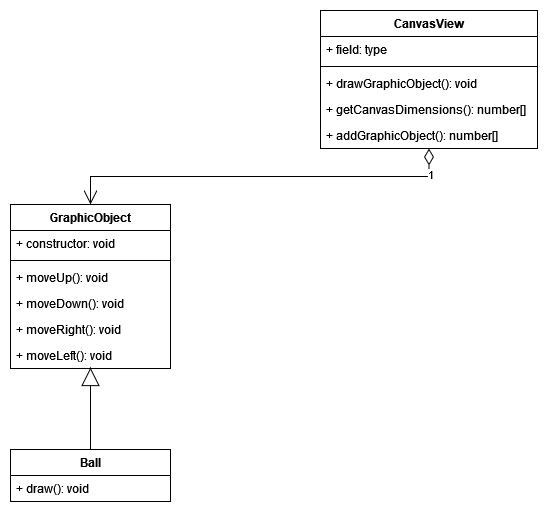

The diagram above was exported from draw.io. Its source (the exported page's mxGraphModel, read from the mxfile embedded in the PNG):
<mxGraphModel dx="922" dy="525" grid="0" gridSize="10" guides="1" tooltips="1" connect="1" arrows="1" fold="1" page="0" pageScale="1" pageWidth="850" pageHeight="1100" math="0" shadow="0">
  <root>
    <mxCell id="0" />
    <mxCell id="1" parent="0" />
    <mxCell id="0i_SmQwM3n8v1jqbmQhZ-1" value="&lt;div&gt;CanvasView&lt;/div&gt;" style="swimlane;fontStyle=1;align=center;verticalAlign=top;childLayout=stackLayout;horizontal=1;startSize=26;horizontalStack=0;resizeParent=1;resizeParentMax=0;resizeLast=0;collapsible=1;marginBottom=0;whiteSpace=wrap;html=1;" vertex="1" parent="1">
      <mxGeometry x="496" y="37" width="217" height="138" as="geometry" />
    </mxCell>
    <mxCell id="0i_SmQwM3n8v1jqbmQhZ-2" value="+ field: type" style="text;strokeColor=none;fillColor=none;align=left;verticalAlign=top;spacingLeft=4;spacingRight=4;overflow=hidden;rotatable=0;points=[[0,0.5],[1,0.5]];portConstraint=eastwest;whiteSpace=wrap;html=1;" vertex="1" parent="0i_SmQwM3n8v1jqbmQhZ-1">
      <mxGeometry y="26" width="217" height="26" as="geometry" />
    </mxCell>
    <mxCell id="0i_SmQwM3n8v1jqbmQhZ-3" value="" style="line;strokeWidth=1;fillColor=none;align=left;verticalAlign=middle;spacingTop=-1;spacingLeft=3;spacingRight=3;rotatable=0;labelPosition=right;points=[];portConstraint=eastwest;strokeColor=inherit;" vertex="1" parent="0i_SmQwM3n8v1jqbmQhZ-1">
      <mxGeometry y="52" width="217" height="8" as="geometry" />
    </mxCell>
    <mxCell id="0i_SmQwM3n8v1jqbmQhZ-4" value="+ drawGraphicObject(): void" style="text;strokeColor=none;fillColor=none;align=left;verticalAlign=top;spacingLeft=4;spacingRight=4;overflow=hidden;rotatable=0;points=[[0,0.5],[1,0.5]];portConstraint=eastwest;whiteSpace=wrap;html=1;" vertex="1" parent="0i_SmQwM3n8v1jqbmQhZ-1">
      <mxGeometry y="60" width="217" height="26" as="geometry" />
    </mxCell>
    <mxCell id="0i_SmQwM3n8v1jqbmQhZ-27" value="+ getCanvasDimensions(): number[]" style="text;strokeColor=none;fillColor=none;align=left;verticalAlign=top;spacingLeft=4;spacingRight=4;overflow=hidden;rotatable=0;points=[[0,0.5],[1,0.5]];portConstraint=eastwest;whiteSpace=wrap;html=1;" vertex="1" parent="0i_SmQwM3n8v1jqbmQhZ-1">
      <mxGeometry y="86" width="217" height="26" as="geometry" />
    </mxCell>
    <mxCell id="0i_SmQwM3n8v1jqbmQhZ-28" value="+ addGraphicObject(): number[]" style="text;strokeColor=none;fillColor=none;align=left;verticalAlign=top;spacingLeft=4;spacingRight=4;overflow=hidden;rotatable=0;points=[[0,0.5],[1,0.5]];portConstraint=eastwest;whiteSpace=wrap;html=1;" vertex="1" parent="0i_SmQwM3n8v1jqbmQhZ-1">
      <mxGeometry y="112" width="217" height="26" as="geometry" />
    </mxCell>
    <mxCell id="0i_SmQwM3n8v1jqbmQhZ-5" value="&lt;div&gt;GraphicObject&lt;/div&gt;&lt;div&gt;&lt;br&gt;&lt;/div&gt;" style="swimlane;fontStyle=1;align=center;verticalAlign=top;childLayout=stackLayout;horizontal=1;startSize=26;horizontalStack=0;resizeParent=1;resizeParentMax=0;resizeLast=0;collapsible=1;marginBottom=0;whiteSpace=wrap;html=1;" vertex="1" parent="1">
      <mxGeometry x="186" y="231" width="160" height="164" as="geometry" />
    </mxCell>
    <mxCell id="0i_SmQwM3n8v1jqbmQhZ-6" value="+ constructor: void" style="text;strokeColor=none;fillColor=none;align=left;verticalAlign=top;spacingLeft=4;spacingRight=4;overflow=hidden;rotatable=0;points=[[0,0.5],[1,0.5]];portConstraint=eastwest;whiteSpace=wrap;html=1;" vertex="1" parent="0i_SmQwM3n8v1jqbmQhZ-5">
      <mxGeometry y="26" width="160" height="26" as="geometry" />
    </mxCell>
    <mxCell id="0i_SmQwM3n8v1jqbmQhZ-7" value="" style="line;strokeWidth=1;fillColor=none;align=left;verticalAlign=middle;spacingTop=-1;spacingLeft=3;spacingRight=3;rotatable=0;labelPosition=right;points=[];portConstraint=eastwest;strokeColor=inherit;" vertex="1" parent="0i_SmQwM3n8v1jqbmQhZ-5">
      <mxGeometry y="52" width="160" height="8" as="geometry" />
    </mxCell>
    <mxCell id="0i_SmQwM3n8v1jqbmQhZ-8" value="+ moveUp(): void" style="text;strokeColor=none;fillColor=none;align=left;verticalAlign=top;spacingLeft=4;spacingRight=4;overflow=hidden;rotatable=0;points=[[0,0.5],[1,0.5]];portConstraint=eastwest;whiteSpace=wrap;html=1;" vertex="1" parent="0i_SmQwM3n8v1jqbmQhZ-5">
      <mxGeometry y="60" width="160" height="26" as="geometry" />
    </mxCell>
    <mxCell id="0i_SmQwM3n8v1jqbmQhZ-20" value="+ moveDown(): void" style="text;strokeColor=none;fillColor=none;align=left;verticalAlign=top;spacingLeft=4;spacingRight=4;overflow=hidden;rotatable=0;points=[[0,0.5],[1,0.5]];portConstraint=eastwest;whiteSpace=wrap;html=1;" vertex="1" parent="0i_SmQwM3n8v1jqbmQhZ-5">
      <mxGeometry y="86" width="160" height="26" as="geometry" />
    </mxCell>
    <mxCell id="0i_SmQwM3n8v1jqbmQhZ-21" value="&lt;div&gt;+ moveRight(): void&lt;/div&gt;" style="text;strokeColor=none;fillColor=none;align=left;verticalAlign=top;spacingLeft=4;spacingRight=4;overflow=hidden;rotatable=0;points=[[0,0.5],[1,0.5]];portConstraint=eastwest;whiteSpace=wrap;html=1;" vertex="1" parent="0i_SmQwM3n8v1jqbmQhZ-5">
      <mxGeometry y="112" width="160" height="26" as="geometry" />
    </mxCell>
    <mxCell id="0i_SmQwM3n8v1jqbmQhZ-22" value="+ moveLeft(): void" style="text;strokeColor=none;fillColor=none;align=left;verticalAlign=top;spacingLeft=4;spacingRight=4;overflow=hidden;rotatable=0;points=[[0,0.5],[1,0.5]];portConstraint=eastwest;whiteSpace=wrap;html=1;" vertex="1" parent="0i_SmQwM3n8v1jqbmQhZ-5">
      <mxGeometry y="138" width="160" height="26" as="geometry" />
    </mxCell>
    <mxCell id="0i_SmQwM3n8v1jqbmQhZ-9" value="Ball" style="swimlane;fontStyle=1;align=center;verticalAlign=top;childLayout=stackLayout;horizontal=1;startSize=26;horizontalStack=0;resizeParent=1;resizeParentMax=0;resizeLast=0;collapsible=1;marginBottom=0;whiteSpace=wrap;html=1;" vertex="1" parent="1">
      <mxGeometry x="186" y="476" width="160" height="52" as="geometry" />
    </mxCell>
    <mxCell id="0i_SmQwM3n8v1jqbmQhZ-12" value="+ draw(): void" style="text;strokeColor=none;fillColor=none;align=left;verticalAlign=top;spacingLeft=4;spacingRight=4;overflow=hidden;rotatable=0;points=[[0,0.5],[1,0.5]];portConstraint=eastwest;whiteSpace=wrap;html=1;" vertex="1" parent="0i_SmQwM3n8v1jqbmQhZ-9">
      <mxGeometry y="26" width="160" height="26" as="geometry" />
    </mxCell>
    <mxCell id="0i_SmQwM3n8v1jqbmQhZ-15" value="" style="endArrow=block;endSize=16;endFill=0;html=1;rounded=0;exitX=0.5;exitY=0;exitDx=0;exitDy=0;entryX=0.5;entryY=0.962;entryDx=0;entryDy=0;entryPerimeter=0;" edge="1" parent="1" source="0i_SmQwM3n8v1jqbmQhZ-9" target="0i_SmQwM3n8v1jqbmQhZ-22">
      <mxGeometry width="160" relative="1" as="geometry">
        <mxPoint x="256" y="387" as="sourcePoint" />
        <mxPoint x="460" y="292" as="targetPoint" />
      </mxGeometry>
    </mxCell>
    <mxCell id="0i_SmQwM3n8v1jqbmQhZ-16" value="1" style="endArrow=open;html=1;endSize=12;startArrow=diamondThin;startSize=14;startFill=0;edgeStyle=orthogonalEdgeStyle;align=left;verticalAlign=bottom;rounded=0;entryX=0.5;entryY=0;entryDx=0;entryDy=0;exitX=0.5;exitY=1;exitDx=0;exitDy=0;" edge="1" parent="1" source="0i_SmQwM3n8v1jqbmQhZ-1" target="0i_SmQwM3n8v1jqbmQhZ-5">
      <mxGeometry x="-0.8423" y="8" relative="1" as="geometry">
        <mxPoint x="468" y="221" as="sourcePoint" />
        <mxPoint x="543" y="205" as="targetPoint" />
        <mxPoint as="offset" />
      </mxGeometry>
    </mxCell>
  </root>
</mxGraphModel>